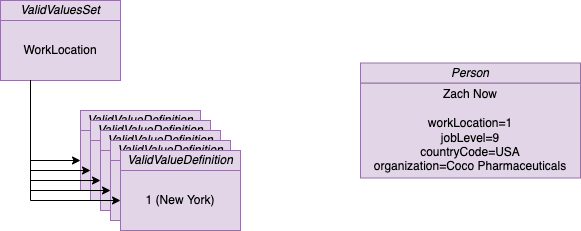

The diagram above was exported from draw.io. Its source (the exported page's mxGraphModel, read from the mxfile embedded in the PNG):
<mxGraphModel dx="1117" dy="1898" grid="1" gridSize="10" guides="1" tooltips="1" connect="1" arrows="1" fold="1" page="1" pageScale="1" pageWidth="827" pageHeight="1169" math="0" shadow="0">
  <root>
    <mxCell id="0" />
    <mxCell id="1" parent="0" />
    <mxCell id="2" value="Zach Now&lt;br&gt;&lt;br&gt;workLocation=1&lt;br&gt;jobLevel=9&lt;br&gt;countryCode=USA&lt;br&gt;organization=Coco Pharmaceuticals&lt;br&gt;" style="rounded=0;whiteSpace=wrap;html=1;fillColor=#e1d5e7;strokeColor=#9673a6;" vertex="1" parent="1">
      <mxGeometry x="470" y="-227.5" width="220" height="95" as="geometry" />
    </mxCell>
    <mxCell id="3" value="Person" style="rounded=0;whiteSpace=wrap;html=1;fontStyle=2;fillColor=#e1d5e7;strokeColor=#9673a6;" vertex="1" parent="1">
      <mxGeometry x="470" y="-247.5" width="220" height="20" as="geometry" />
    </mxCell>
    <mxCell id="4" value="WorkLocation" style="rounded=0;whiteSpace=wrap;html=1;fillColor=#e1d5e7;strokeColor=#9673a6;" vertex="1" parent="1">
      <mxGeometry x="110" y="-290" width="120" height="60" as="geometry" />
    </mxCell>
    <mxCell id="5" value="ValidValuesSet" style="rounded=0;whiteSpace=wrap;html=1;fontStyle=2;fillColor=#e1d5e7;strokeColor=#9673a6;" vertex="1" parent="1">
      <mxGeometry x="110" y="-310" width="120" height="20" as="geometry" />
    </mxCell>
    <mxCell id="6" value="Site" style="rounded=0;whiteSpace=wrap;html=1;fillColor=#e1d5e7;strokeColor=#9673a6;" vertex="1" parent="1">
      <mxGeometry x="190" y="-180" width="120" height="60" as="geometry" />
    </mxCell>
    <mxCell id="7" value="ValidValueDefinition" style="rounded=0;whiteSpace=wrap;html=1;fontStyle=2;fillColor=#e1d5e7;strokeColor=#9673a6;" vertex="1" parent="1">
      <mxGeometry x="190" y="-200" width="120" height="20" as="geometry" />
    </mxCell>
    <mxCell id="8" value="Site" style="rounded=0;whiteSpace=wrap;html=1;fillColor=#e1d5e7;strokeColor=#9673a6;" vertex="1" parent="1">
      <mxGeometry x="200" y="-170" width="120" height="60" as="geometry" />
    </mxCell>
    <mxCell id="9" value="ValidValueDefinition" style="rounded=0;whiteSpace=wrap;html=1;fontStyle=2;fillColor=#e1d5e7;strokeColor=#9673a6;" vertex="1" parent="1">
      <mxGeometry x="200" y="-190" width="120" height="20" as="geometry" />
    </mxCell>
    <mxCell id="10" value="Lab" style="rounded=0;whiteSpace=wrap;html=1;fillColor=#e1d5e7;strokeColor=#9673a6;" vertex="1" parent="1">
      <mxGeometry x="210" y="-160" width="120" height="60" as="geometry" />
    </mxCell>
    <mxCell id="11" value="ValidValueDefinition" style="rounded=0;whiteSpace=wrap;html=1;fontStyle=2;fillColor=#e1d5e7;strokeColor=#9673a6;" vertex="1" parent="1">
      <mxGeometry x="210" y="-180" width="120" height="20" as="geometry" />
    </mxCell>
    <mxCell id="12" value="Lab" style="rounded=0;whiteSpace=wrap;html=1;fillColor=#e1d5e7;strokeColor=#9673a6;" vertex="1" parent="1">
      <mxGeometry x="220" y="-150" width="120" height="60" as="geometry" />
    </mxCell>
    <mxCell id="13" value="ValidValueDefinition" style="rounded=0;whiteSpace=wrap;html=1;fontStyle=2;fillColor=#e1d5e7;strokeColor=#9673a6;" vertex="1" parent="1">
      <mxGeometry x="220" y="-170" width="120" height="20" as="geometry" />
    </mxCell>
    <mxCell id="14" value="1 (New York)" style="rounded=0;whiteSpace=wrap;html=1;fillColor=#e1d5e7;strokeColor=#9673a6;" vertex="1" parent="1">
      <mxGeometry x="230" y="-140" width="120" height="60" as="geometry" />
    </mxCell>
    <mxCell id="15" value="ValidValueDefinition" style="rounded=0;whiteSpace=wrap;html=1;fontStyle=2;fillColor=#e1d5e7;strokeColor=#9673a6;" vertex="1" parent="1">
      <mxGeometry x="230" y="-160" width="120" height="20" as="geometry" />
    </mxCell>
    <mxCell id="16" style="edgeStyle=orthogonalEdgeStyle;rounded=0;orthogonalLoop=1;jettySize=auto;html=1;exitX=0.25;exitY=1;exitDx=0;exitDy=0;entryX=0;entryY=0.5;entryDx=0;entryDy=0;fillColor=#e1d5e7;strokeColor=#000000;" edge="1" source="4" target="6" parent="1">
      <mxGeometry relative="1" as="geometry" />
    </mxCell>
    <mxCell id="17" style="edgeStyle=orthogonalEdgeStyle;rounded=0;orthogonalLoop=1;jettySize=auto;html=1;exitX=0.25;exitY=1;exitDx=0;exitDy=0;entryX=0;entryY=0.5;entryDx=0;entryDy=0;strokeColor=#000000;" edge="1" source="4" target="14" parent="1">
      <mxGeometry relative="1" as="geometry" />
    </mxCell>
    <mxCell id="18" style="edgeStyle=orthogonalEdgeStyle;rounded=0;orthogonalLoop=1;jettySize=auto;html=1;exitX=0.25;exitY=1;exitDx=0;exitDy=0;entryX=0;entryY=0.5;entryDx=0;entryDy=0;fillColor=#e1d5e7;strokeColor=#000000;" edge="1" source="4" target="8" parent="1">
      <mxGeometry relative="1" as="geometry" />
    </mxCell>
    <mxCell id="19" style="edgeStyle=orthogonalEdgeStyle;rounded=0;orthogonalLoop=1;jettySize=auto;html=1;exitX=0.25;exitY=1;exitDx=0;exitDy=0;entryX=0;entryY=0.5;entryDx=0;entryDy=0;fillColor=#e1d5e7;strokeColor=#000000;" edge="1" source="4" target="10" parent="1">
      <mxGeometry relative="1" as="geometry" />
    </mxCell>
    <mxCell id="20" style="edgeStyle=orthogonalEdgeStyle;rounded=0;orthogonalLoop=1;jettySize=auto;html=1;exitX=0.25;exitY=1;exitDx=0;exitDy=0;entryX=0;entryY=0.5;entryDx=0;entryDy=0;strokeColor=#000000;" edge="1" source="4" target="12" parent="1">
      <mxGeometry relative="1" as="geometry" />
    </mxCell>
  </root>
</mxGraphModel>